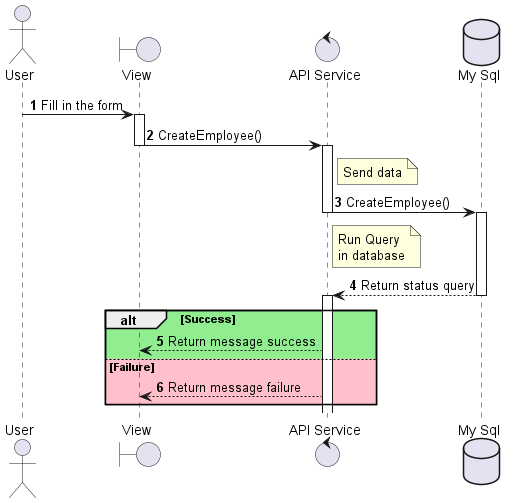

The diagram above was rendered by PlantUML. Its source (embedded in the PNG):
@startuml sequenceDiagram_Employee_create
actor User
boundary "View" as View
control "API Service" as APIService
database "My Sql" as DB

autonumber
User -> View --++ : Fill in the form
View -> APIService --++ : CreateEmployee()
note right of APIService: Send data 
APIService -> DB --++ : CreateEmployee()
note right of APIService: Run Query\nin database
DB --> APIService --++ : Return status query
alt #LightGreen  Success
    APIService --> View  : Return message success
else #Pink Failure
    APIService --> View  : Return message failure
end
@enduml